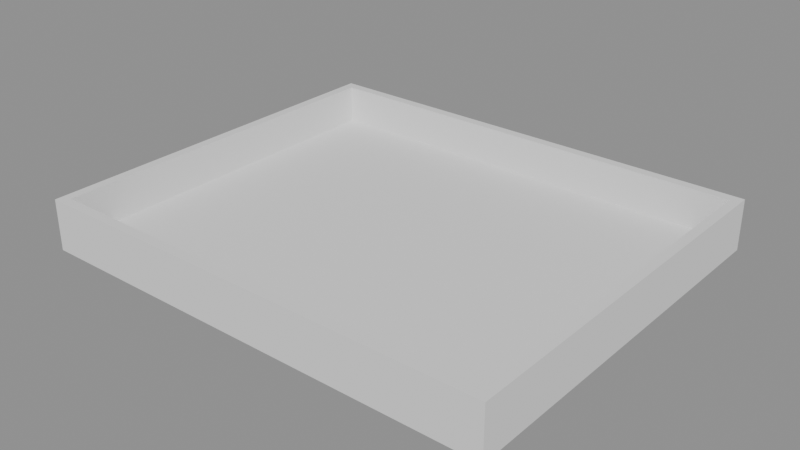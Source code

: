 # Source: p0188.blend  (saved by Blender 4.5.90; exported with 4.5.12 LTS)
import bpy
from mathutils import Matrix  # noqa: F401  (used for matrix-valued properties, if any)

bpy.ops.wm.read_factory_settings(use_empty=True)
scene = bpy.context.scene
scene.name = 'Scene'

# ---- collections
col_asset_p0188 = bpy.data.collections.new('Asset_p0188'); scene.collection.children.link(col_asset_p0188)

# ---- meshes
me_cube = bpy.data.meshes.new('Cube')
me_cube.from_pydata([(-1.0, -1.0, -1.0), (-1.0, -1.0, 1.0), (-1.0, 1.0, -1.0), (-1.0, 1.0, 1.0), (1.0, -1.0, -1.0), (1.0, -1.0, 1.0), (1.0, 1.0, -1.0), (1.0, 1.0, 1.0)], [], [(0, 1, 3, 2), (2, 3, 7, 6), (6, 7, 5, 4), (4, 5, 1, 0), (2, 6, 4, 0), (7, 3, 1, 5)])
_uv = me_cube.uv_layers.new(name='UVMap')
_uv.uv.foreach_set('vector', [0.375, 0.0, 0.625, 0.0, 0.625, 0.25, 0.375, 0.25, 0.375, 0.25, 0.625, 0.25, 0.625, 0.5, 0.375, 0.5, 0.375, 0.5, 0.625, 0.5, 0.625, 0.75, 0.375, 0.75, 0.375, 0.75, 0.625, 0.75, 0.625, 1.0, 0.375, 1.0, 0.125, 0.5, 0.375, 0.5, 0.375, 0.75, 0.125, 0.75, 0.625, 0.5, 0.875, 0.5, 0.875, 0.75, 0.625, 0.75])
me_cube.update()
me_cube_003 = bpy.data.meshes.new('Cube.003')
me_cube_003.from_pydata([(-1.0, -1.0, -1.0), (-1.0, -1.0, 1.0), (-1.0, 1.0, -1.0), (-1.0, 1.0, 1.0), (1.0, -1.0, -1.0), (1.0, -1.0, 1.0), (1.0, 1.0, -1.0), (1.0, 1.0, 1.0)], [], [(0, 1, 3, 2), (2, 3, 7, 6), (6, 7, 5, 4), (4, 5, 1, 0), (2, 6, 4, 0), (7, 3, 1, 5)])
_uv = me_cube_003.uv_layers.new(name='UVMap')
_uv.uv.foreach_set('vector', [0.375, 0.0, 0.625, 0.0, 0.625, 0.25, 0.375, 0.25, 0.375, 0.25, 0.625, 0.25, 0.625, 0.5, 0.375, 0.5, 0.375, 0.5, 0.625, 0.5, 0.625, 0.75, 0.375, 0.75, 0.375, 0.75, 0.625, 0.75, 0.625, 1.0, 0.375, 1.0, 0.125, 0.5, 0.375, 0.5, 0.375, 0.75, 0.125, 0.75, 0.625, 0.5, 0.875, 0.5, 0.875, 0.75, 0.625, 0.75])
me_cube_003.update()
me_cube_001 = bpy.data.meshes.new('Cube.001')
me_cube_001.from_pydata([(-1.0, -1.0, -1.0), (-1.0, -1.0, 1.0), (-1.0, 1.0, -1.0), (-1.0, 1.0, 1.0), (1.0, -1.0, -1.0), (1.0, -1.0, 1.0), (1.0, 1.0, -1.0), (1.0, 1.0, 1.0)], [], [(0, 1, 3, 2), (2, 3, 7, 6), (6, 7, 5, 4), (4, 5, 1, 0), (2, 6, 4, 0), (7, 3, 1, 5)])
_uv = me_cube_001.uv_layers.new(name='UVMap')
_uv.uv.foreach_set('vector', [0.375, 0.0, 0.625, 0.0, 0.625, 0.25, 0.375, 0.25, 0.375, 0.25, 0.625, 0.25, 0.625, 0.5, 0.375, 0.5, 0.375, 0.5, 0.625, 0.5, 0.625, 0.75, 0.375, 0.75, 0.375, 0.75, 0.625, 0.75, 0.625, 1.0, 0.375, 1.0, 0.125, 0.5, 0.375, 0.5, 0.375, 0.75, 0.125, 0.75, 0.625, 0.5, 0.875, 0.5, 0.875, 0.75, 0.625, 0.75])
me_cube_001.update()
me_cube_004 = bpy.data.meshes.new('Cube.004')
me_cube_004.from_pydata([(-1.0, -1.0, -1.0), (-1.0, -1.0, 1.0), (-1.0, 1.0, -1.0), (-1.0, 1.0, 1.0), (1.0, -1.0, -1.0), (1.0, -1.0, 1.0), (1.0, 1.0, -1.0), (1.0, 1.0, 1.0)], [], [(0, 1, 3, 2), (2, 3, 7, 6), (6, 7, 5, 4), (4, 5, 1, 0), (2, 6, 4, 0), (7, 3, 1, 5)])
_uv = me_cube_004.uv_layers.new(name='UVMap')
_uv.uv.foreach_set('vector', [0.375, 0.0, 0.625, 0.0, 0.625, 0.25, 0.375, 0.25, 0.375, 0.25, 0.625, 0.25, 0.625, 0.5, 0.375, 0.5, 0.375, 0.5, 0.625, 0.5, 0.625, 0.75, 0.375, 0.75, 0.375, 0.75, 0.625, 0.75, 0.625, 1.0, 0.375, 1.0, 0.125, 0.5, 0.375, 0.5, 0.375, 0.75, 0.125, 0.75, 0.625, 0.5, 0.875, 0.5, 0.875, 0.75, 0.625, 0.75])
me_cube_004.update()
me_cube_002 = bpy.data.meshes.new('Cube.002')
me_cube_002.from_pydata([(-1.0, -1.0, -1.0), (-1.0, -1.0, 1.0), (-1.0, 1.0, -1.0), (-1.0, 1.0, 1.0), (1.0, -1.0, -1.0), (1.0, -1.0, 1.0), (1.0, 1.0, -1.0), (1.0, 1.0, 1.0)], [], [(0, 1, 3, 2), (2, 3, 7, 6), (6, 7, 5, 4), (4, 5, 1, 0), (2, 6, 4, 0), (7, 3, 1, 5)])
_uv = me_cube_002.uv_layers.new(name='UVMap')
_uv.uv.foreach_set('vector', [0.375, 0.0, 0.625, 0.0, 0.625, 0.25, 0.375, 0.25, 0.375, 0.25, 0.625, 0.25, 0.625, 0.5, 0.375, 0.5, 0.375, 0.5, 0.625, 0.5, 0.625, 0.75, 0.375, 0.75, 0.375, 0.75, 0.625, 0.75, 0.625, 1.0, 0.375, 1.0, 0.125, 0.5, 0.375, 0.5, 0.375, 0.75, 0.125, 0.75, 0.625, 0.5, 0.875, 0.5, 0.875, 0.75, 0.625, 0.75])
me_cube_002.update()

# ---- objects
ob_losacubierta = bpy.data.objects.new('LosaCubierta', me_cube)
ob_pretil_este = bpy.data.objects.new('Pretil_Este', me_cube_003)
ob_pretil_norte = bpy.data.objects.new('Pretil_Norte', me_cube_001)
ob_pretil_oeste = bpy.data.objects.new('Pretil_Oeste', me_cube_004)
ob_pretil_sur = bpy.data.objects.new('Pretil_Sur', me_cube_002)

# ---- transforms, parenting, visibility, modifiers, constraints
ob_losacubierta.location = (0.0, 0.0, 0.0)
ob_losacubierta.scale = (6.0, 5.0, 0.15)
ob_pretil_este.location = (5.875, 0.0, 0.65)
ob_pretil_este.scale = (0.125, 4.75, 0.5)
ob_pretil_norte.location = (0.0, 4.875, 0.65)
ob_pretil_norte.scale = (6.0, 0.125, 0.5)
ob_pretil_oeste.location = (-5.875, 0.0, 0.65)
ob_pretil_oeste.scale = (0.125, 4.75, 0.5)
ob_pretil_sur.location = (0.0, -4.875, 0.65)
ob_pretil_sur.scale = (6.0, 0.125, 0.5)

# ---- collection membership
col_asset_p0188.objects.link(ob_losacubierta)
col_asset_p0188.objects.link(ob_pretil_este)
col_asset_p0188.objects.link(ob_pretil_norte)
col_asset_p0188.objects.link(ob_pretil_oeste)
col_asset_p0188.objects.link(ob_pretil_sur)

# ---- scene / render settings (as saved in the file)
scene.frame_start = 1; scene.frame_end = 250; scene.frame_set(1)
scene.render.engine = 'BLENDER_EEVEE_NEXT'
bpy.context.view_layer.update()

# ---- added for rendering (the .blend has no active camera and no usable light): camera, sun + grey world if the file has none
cam_auto = bpy.data.cameras.new('AutoCamera')
cam_auto.lens = 50.0
cam_auto.sensor_width = 36.0
cam_auto.clip_end = 1000.0
ob_auto_camera = bpy.data.objects.new('AutoCamera', cam_auto)
scene.collection.objects.link(ob_auto_camera)
ob_auto_camera.location = (14.5024, -17.4029, 12.1019)
ob_auto_camera.rotation_euler = (1.09748, -7.21219e-08, 0.694738)
scene.camera = ob_auto_camera
light_auto_sun = bpy.data.lights.new('AutoSun', 'SUN')
light_auto_sun.energy = 3.0
light_auto_sun.angle = 0.0523599
ob_auto_sun = bpy.data.objects.new('AutoSun', light_auto_sun)
scene.collection.objects.link(ob_auto_sun)
ob_auto_sun.rotation_euler = (0.872665, 0.174533, 0.523599)
if scene.world is None:
    world_auto = bpy.data.worlds.new('AutoWorld')
    world_auto.color = (0.3, 0.3, 0.3)
    scene.world = world_auto
bpy.context.view_layer.update()

